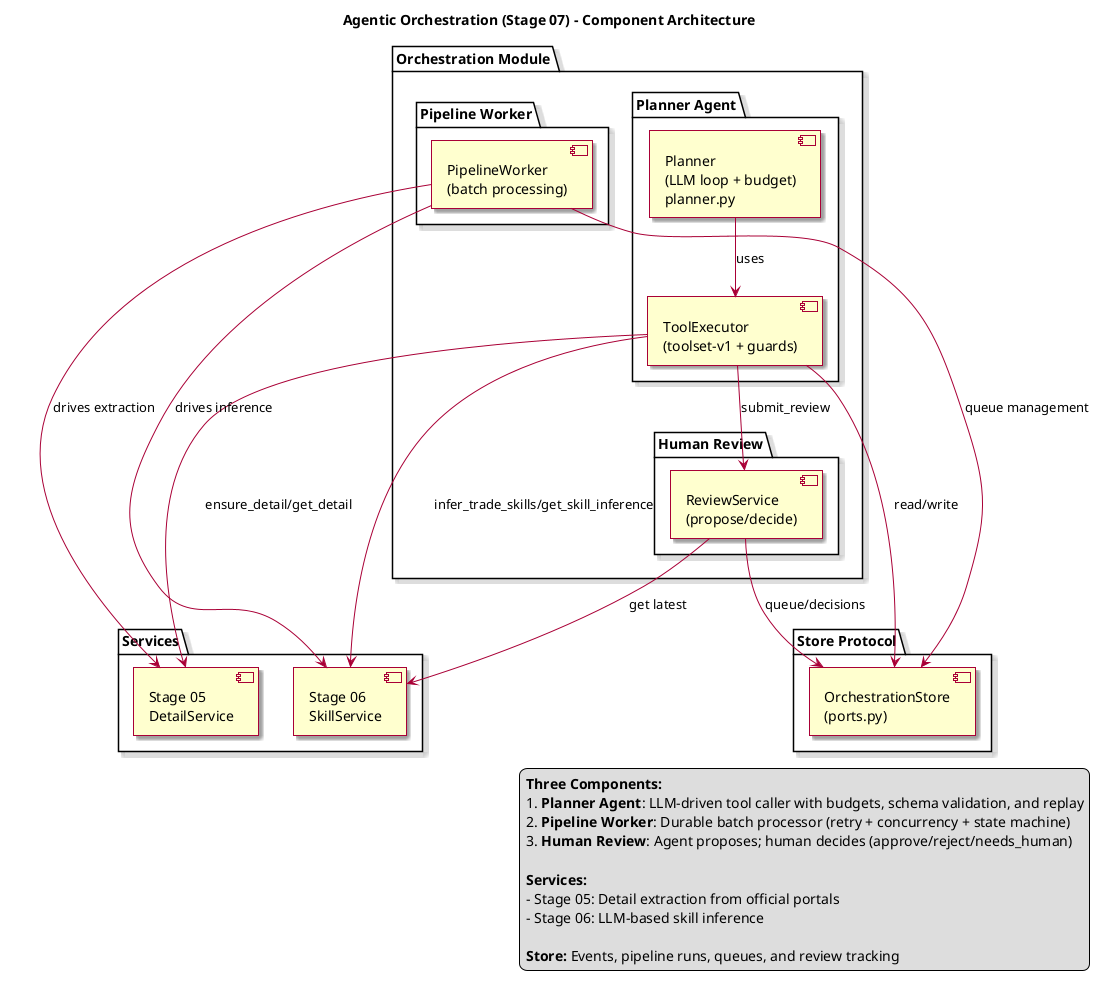

The diagram above was rendered by PlantUML. Its source (embedded in the PNG):
@startuml Agentic Orchestration Component Diagram
title Agentic Orchestration (Stage 07) - Component Architecture
skin rose
skinparam shadowing true
skinparam wrapWidth 300

package "Orchestration Module" {
  
  package "Planner Agent" {
    [Planner\n(LLM loop + budget)\nplanner.py] as planner
    [ToolExecutor\n(toolset-v1 + guards)] as executor
  }
  
  package "Pipeline Worker" {
    [PipelineWorker\n(batch processing)] as worker
  }
  
  package "Human Review" {
    [ReviewService\n(propose/decide)] as review
  }
}

package "Services" {
  [Stage 05\nDetailService] as detail_svc
  [Stage 06\nSkillService] as skill_svc
}

package "Store Protocol" {
  [OrchestrationStore\n(ports.py)] as store
}

' Planner Agent
planner --> executor : uses
executor --> detail_svc : ensure_detail/get_detail
executor --> skill_svc : infer_trade_skills/get_skill_inference
executor --> review : submit_review
executor --> store : read/write

' Pipeline Worker
worker --> detail_svc : drives extraction
worker --> skill_svc : drives inference
worker --> store : queue management

' Human Review
review --> store : queue/decisions
review --> skill_svc : get latest

' Legend
legend right
  <b>Three Components:</b>
  1. <b>Planner Agent</b>: LLM-driven tool caller with budgets, schema validation, and replay
  2. <b>Pipeline Worker</b>: Durable batch processor (retry + concurrency + state machine)
  3. <b>Human Review</b>: Agent proposes; human decides (approve/reject/needs_human)
  
  <b>Services:</b>
  - Stage 05: Detail extraction from official portals
  - Stage 06: LLM-based skill inference
  
  <b>Store:</b> Events, pipeline runs, queues, and review tracking
endlegend

@enduml